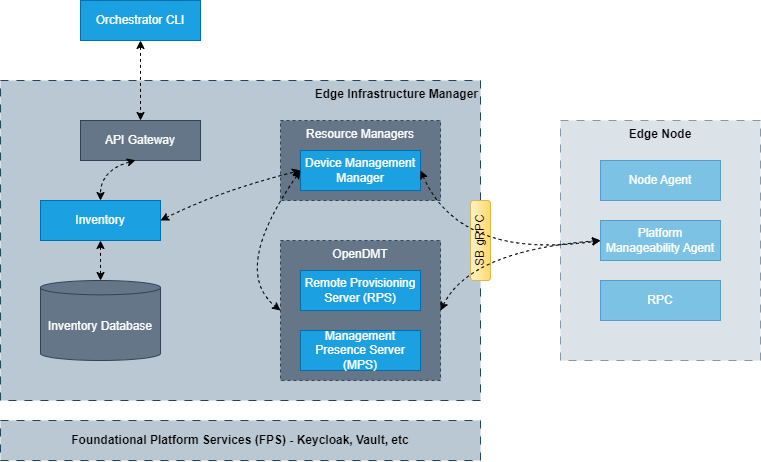

The diagram above was exported from draw.io. Its source (the exported page's mxGraphModel, read from the mxfile embedded in the PNG):
<mxGraphModel dx="1195" dy="697" grid="1" gridSize="10" guides="1" tooltips="1" connect="1" arrows="1" fold="1" page="1" pageScale="1" pageWidth="850" pageHeight="1100" math="0" shadow="0">
  <root>
    <mxCell id="0" />
    <mxCell id="1" parent="0" />
    <mxCell id="nSAXofGaAoKhHLsSsE4Q-1" value="Orchestrator CLI" style="rounded=0;whiteSpace=wrap;html=1;fillColor=#1ba1e2;strokeColor=#006EAF;fontColor=#ffffff;" vertex="1" parent="1">
      <mxGeometry x="120" y="40" width="120" height="40" as="geometry" />
    </mxCell>
    <mxCell id="nSAXofGaAoKhHLsSsE4Q-2" value="Edge Infrastructure Manager" style="rounded=0;whiteSpace=wrap;html=1;verticalAlign=top;align=right;dashed=1;dashPattern=8 8;fontStyle=1;fillColor=#bac8d3;strokeColor=#23445d;" vertex="1" parent="1">
      <mxGeometry x="40" y="120" width="480" height="320" as="geometry" />
    </mxCell>
    <mxCell id="nSAXofGaAoKhHLsSsE4Q-3" value="API Gateway" style="rounded=0;whiteSpace=wrap;html=1;fillColor=#647687;fontColor=#ffffff;strokeColor=#314354;" vertex="1" parent="1">
      <mxGeometry x="120" y="160" width="120" height="40" as="geometry" />
    </mxCell>
    <mxCell id="nSAXofGaAoKhHLsSsE4Q-4" value="Inventory" style="rounded=0;whiteSpace=wrap;html=1;fillColor=#1ba1e2;strokeColor=#006EAF;fontColor=#ffffff;" vertex="1" parent="1">
      <mxGeometry x="80" y="240" width="120" height="40" as="geometry" />
    </mxCell>
    <mxCell id="nSAXofGaAoKhHLsSsE4Q-5" value="Inventory Database" style="shape=cylinder3;whiteSpace=wrap;html=1;boundedLbl=1;backgroundOutline=1;size=7.166666666666799;fillColor=#647687;fontColor=#ffffff;strokeColor=#314354;" vertex="1" parent="1">
      <mxGeometry x="80" y="320" width="120" height="80" as="geometry" />
    </mxCell>
    <mxCell id="nSAXofGaAoKhHLsSsE4Q-6" value="Resource Managers" style="rounded=0;whiteSpace=wrap;html=1;verticalAlign=top;dashed=1;fillColor=#647687;strokeColor=#314354;fontColor=#ffffff;" vertex="1" parent="1">
      <mxGeometry x="320" y="160" width="160" height="80" as="geometry" />
    </mxCell>
    <mxCell id="nSAXofGaAoKhHLsSsE4Q-7" value="Device Management Manager" style="rounded=0;whiteSpace=wrap;html=1;fillColor=#1ba1e2;strokeColor=#006EAF;fontColor=#ffffff;" vertex="1" parent="1">
      <mxGeometry x="340" y="190" width="120" height="40" as="geometry" />
    </mxCell>
    <mxCell id="nSAXofGaAoKhHLsSsE4Q-8" value="OpenDMT" style="rounded=0;whiteSpace=wrap;html=1;verticalAlign=top;dashed=1;fillColor=#647687;strokeColor=#314354;fontColor=#ffffff;" vertex="1" parent="1">
      <mxGeometry x="320" y="280" width="160" height="140" as="geometry" />
    </mxCell>
    <mxCell id="nSAXofGaAoKhHLsSsE4Q-9" value="Remote Provisioning Server (RPS)" style="rounded=0;whiteSpace=wrap;html=1;fillColor=#1ba1e2;strokeColor=#006EAF;fontColor=#ffffff;" vertex="1" parent="1">
      <mxGeometry x="340" y="310" width="120" height="40" as="geometry" />
    </mxCell>
    <mxCell id="nSAXofGaAoKhHLsSsE4Q-12" value="Management Presence Server (MPS)" style="rounded=0;whiteSpace=wrap;html=1;fillColor=#1ba1e2;strokeColor=#006EAF;fontColor=#ffffff;" vertex="1" parent="1">
      <mxGeometry x="340" y="370" width="120" height="40" as="geometry" />
    </mxCell>
    <mxCell id="nSAXofGaAoKhHLsSsE4Q-13" style="edgeStyle=orthogonalEdgeStyle;rounded=0;orthogonalLoop=1;jettySize=auto;html=1;exitX=0.5;exitY=1;exitDx=0;exitDy=0;entryX=0.5;entryY=0;entryDx=0;entryDy=0;startArrow=classic;startFill=1;dashed=1;" edge="1" parent="1" source="nSAXofGaAoKhHLsSsE4Q-1" target="nSAXofGaAoKhHLsSsE4Q-3">
      <mxGeometry relative="1" as="geometry" />
    </mxCell>
    <mxCell id="nSAXofGaAoKhHLsSsE4Q-23" value="Foundational Platform Services (FPS) - Keycloak, Vault, etc" style="rounded=0;whiteSpace=wrap;html=1;dashed=1;dashPattern=8 8;fillColor=#bac8d3;strokeColor=#23445d;fontStyle=1" vertex="1" parent="1">
      <mxGeometry x="40" y="460" width="480" height="40" as="geometry" />
    </mxCell>
    <mxCell id="nSAXofGaAoKhHLsSsE4Q-26" value="Edge Node" style="rounded=0;whiteSpace=wrap;html=1;verticalAlign=top;align=center;dashed=1;dashPattern=8 8;fontStyle=1;fillColor=#bac8d3;strokeColor=#23445d;opacity=50;" vertex="1" parent="1">
      <mxGeometry x="600" y="160" width="200" height="240" as="geometry" />
    </mxCell>
    <mxCell id="nSAXofGaAoKhHLsSsE4Q-27" value="Node Agent" style="rounded=0;whiteSpace=wrap;html=1;fillColor=#1ba1e2;strokeColor=#006EAF;fontColor=#ffffff;opacity=50;" vertex="1" parent="1">
      <mxGeometry x="640" y="200" width="120" height="40" as="geometry" />
    </mxCell>
    <mxCell id="nSAXofGaAoKhHLsSsE4Q-28" value="Platform Manageability Agent" style="rounded=0;whiteSpace=wrap;html=1;fillColor=#1ba1e2;strokeColor=#006EAF;fontColor=#ffffff;opacity=50;" vertex="1" parent="1">
      <mxGeometry x="640" y="260" width="120" height="40" as="geometry" />
    </mxCell>
    <mxCell id="nSAXofGaAoKhHLsSsE4Q-29" value="RPC" style="rounded=0;whiteSpace=wrap;html=1;fillColor=#1ba1e2;strokeColor=#006EAF;fontColor=#ffffff;opacity=50;" vertex="1" parent="1">
      <mxGeometry x="640" y="320" width="120" height="40" as="geometry" />
    </mxCell>
    <mxCell id="nSAXofGaAoKhHLsSsE4Q-30" value="SB gRPC" style="rounded=1;whiteSpace=wrap;html=1;rotation=-90;fillColor=#fff2cc;gradientColor=#ffd966;strokeColor=#d6b656;" vertex="1" parent="1">
      <mxGeometry x="480" y="270" width="80" height="20" as="geometry" />
    </mxCell>
    <mxCell id="nSAXofGaAoKhHLsSsE4Q-32" style="edgeStyle=orthogonalEdgeStyle;rounded=0;orthogonalLoop=1;jettySize=auto;html=1;exitX=0.5;exitY=1;exitDx=0;exitDy=0;entryX=0.5;entryY=0;entryDx=0;entryDy=0;entryPerimeter=0;startArrow=classic;startFill=1;dashed=1;" edge="1" parent="1" source="nSAXofGaAoKhHLsSsE4Q-4" target="nSAXofGaAoKhHLsSsE4Q-5">
      <mxGeometry relative="1" as="geometry" />
    </mxCell>
    <mxCell id="nSAXofGaAoKhHLsSsE4Q-34" value="" style="curved=1;endArrow=classic;html=1;rounded=0;exitX=0.458;exitY=0.992;exitDx=0;exitDy=0;exitPerimeter=0;entryX=0.5;entryY=0;entryDx=0;entryDy=0;startArrow=classic;startFill=1;dashed=1;" edge="1" parent="1" source="nSAXofGaAoKhHLsSsE4Q-3" target="nSAXofGaAoKhHLsSsE4Q-4">
      <mxGeometry width="50" height="50" relative="1" as="geometry">
        <mxPoint x="180" y="220" as="sourcePoint" />
        <mxPoint x="230" y="170" as="targetPoint" />
        <Array as="points">
          <mxPoint x="140" y="210" />
        </Array>
      </mxGeometry>
    </mxCell>
    <mxCell id="nSAXofGaAoKhHLsSsE4Q-35" value="" style="curved=1;endArrow=classic;html=1;rounded=0;exitX=1;exitY=0.5;exitDx=0;exitDy=0;entryX=0;entryY=0.5;entryDx=0;entryDy=0;startArrow=classic;startFill=1;dashed=1;" edge="1" parent="1" source="nSAXofGaAoKhHLsSsE4Q-4" target="nSAXofGaAoKhHLsSsE4Q-7">
      <mxGeometry width="50" height="50" relative="1" as="geometry">
        <mxPoint x="260" y="240" as="sourcePoint" />
        <mxPoint x="310" y="190" as="targetPoint" />
        <Array as="points">
          <mxPoint x="260" y="230" />
        </Array>
      </mxGeometry>
    </mxCell>
    <mxCell id="nSAXofGaAoKhHLsSsE4Q-36" value="" style="curved=1;endArrow=classic;html=1;rounded=0;exitX=0;exitY=0.5;exitDx=0;exitDy=0;entryX=0;entryY=0.5;entryDx=0;entryDy=0;startArrow=classic;startFill=1;dashed=1;" edge="1" parent="1" source="nSAXofGaAoKhHLsSsE4Q-7" target="nSAXofGaAoKhHLsSsE4Q-8">
      <mxGeometry width="50" height="50" relative="1" as="geometry">
        <mxPoint x="260" y="360" as="sourcePoint" />
        <mxPoint x="310" y="310" as="targetPoint" />
        <Array as="points">
          <mxPoint x="270" y="310" />
        </Array>
      </mxGeometry>
    </mxCell>
    <mxCell id="nSAXofGaAoKhHLsSsE4Q-37" value="" style="curved=1;endArrow=classic;html=1;rounded=0;entryX=0;entryY=0.5;entryDx=0;entryDy=0;exitX=1;exitY=0.5;exitDx=0;exitDy=0;endFill=1;startArrow=classic;startFill=1;dashed=1;" edge="1" parent="1" source="nSAXofGaAoKhHLsSsE4Q-7" target="nSAXofGaAoKhHLsSsE4Q-28">
      <mxGeometry width="50" height="50" relative="1" as="geometry">
        <mxPoint x="590" y="330" as="sourcePoint" />
        <mxPoint x="640" y="280" as="targetPoint" />
        <Array as="points">
          <mxPoint x="500" y="300" />
        </Array>
      </mxGeometry>
    </mxCell>
    <mxCell id="nSAXofGaAoKhHLsSsE4Q-38" value="" style="curved=1;endArrow=classic;html=1;rounded=0;entryX=0;entryY=0.5;entryDx=0;entryDy=0;exitX=1;exitY=0.5;exitDx=0;exitDy=0;endFill=1;startArrow=classic;startFill=1;dashed=1;" edge="1" parent="1" source="nSAXofGaAoKhHLsSsE4Q-8" target="nSAXofGaAoKhHLsSsE4Q-28">
      <mxGeometry width="50" height="50" relative="1" as="geometry">
        <mxPoint x="550" y="480" as="sourcePoint" />
        <mxPoint x="600" y="430" as="targetPoint" />
        <Array as="points">
          <mxPoint x="510" y="290" />
        </Array>
      </mxGeometry>
    </mxCell>
  </root>
</mxGraphModel>